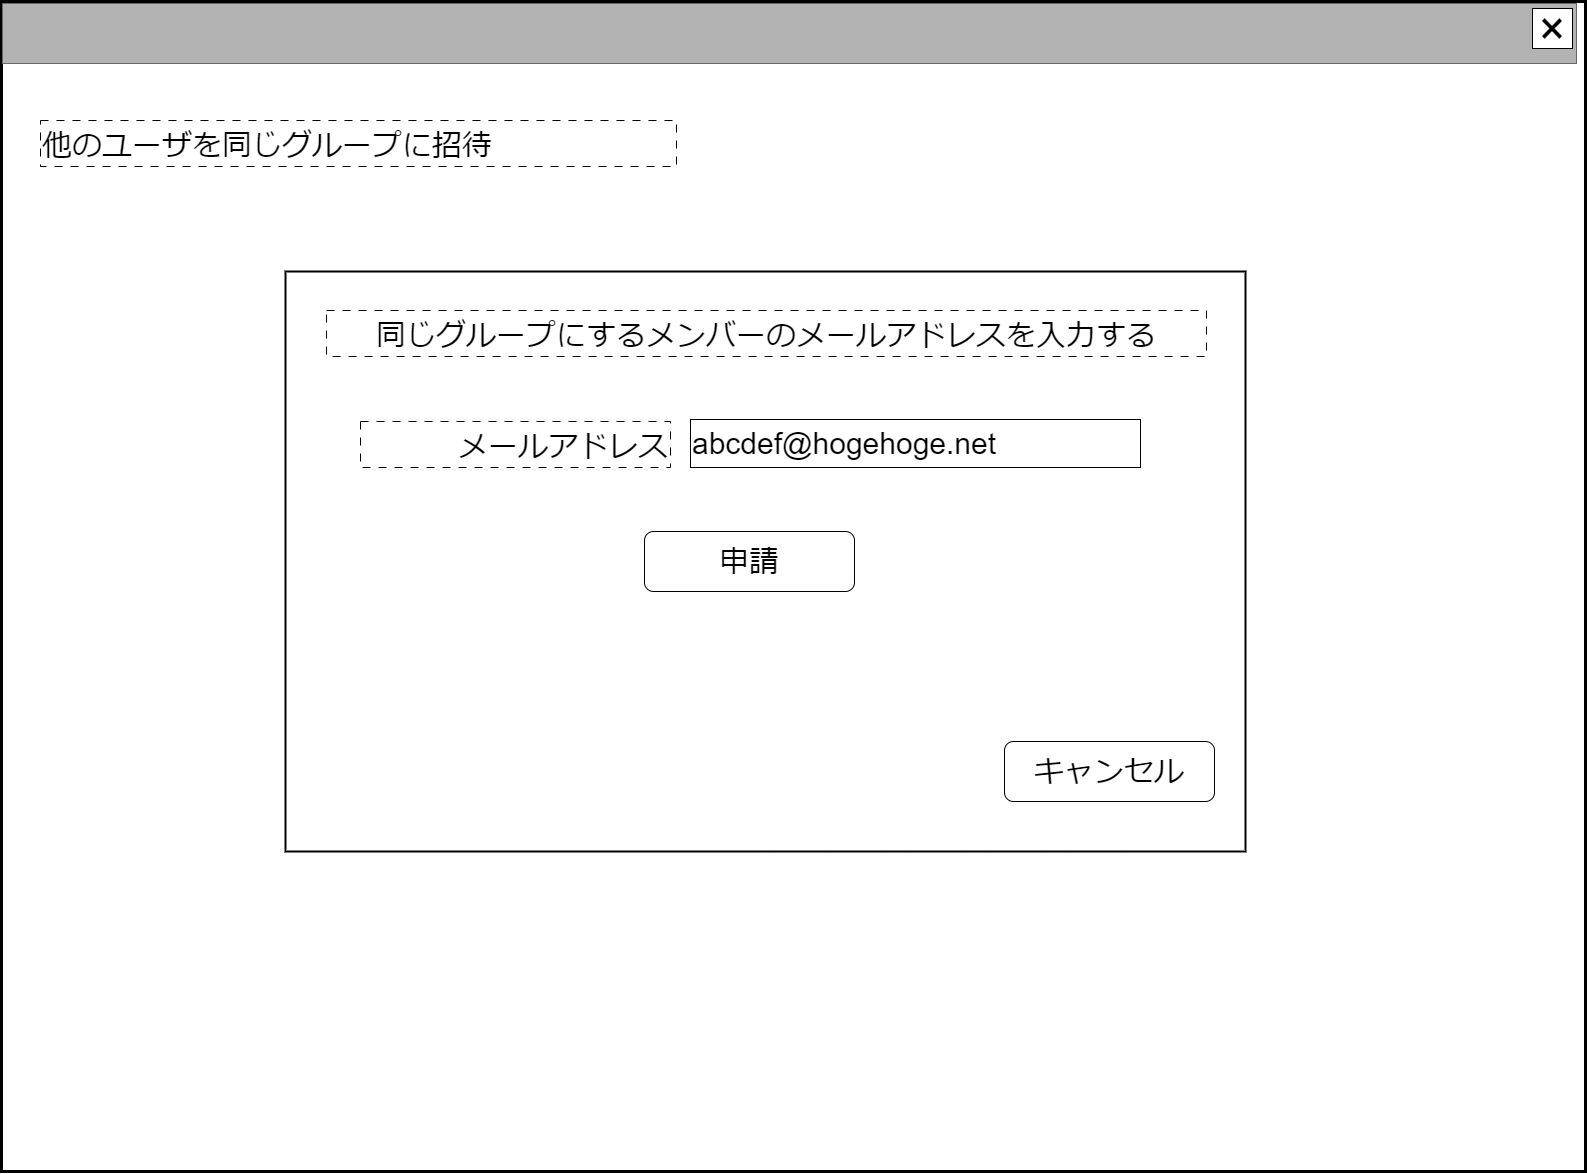

The diagram above was exported from draw.io. Its source (the exported page's mxGraphModel, read from the mxfile embedded in the PNG):
<mxGraphModel dx="724" dy="428" grid="1" gridSize="10" guides="1" tooltips="1" connect="1" arrows="1" fold="1" page="1" pageScale="1" pageWidth="1600" pageHeight="1200" math="0" shadow="0">
  <root>
    <mxCell id="0" />
    <mxCell id="cFaB45KztUIKXS-_cTrr-9" value="ウインドウ" style="" parent="0" />
    <mxCell id="cFaB45KztUIKXS-_cTrr-10" value="" style="rounded=0;whiteSpace=wrap;html=1;strokeWidth=3;" parent="cFaB45KztUIKXS-_cTrr-9" vertex="1">
      <mxGeometry x="15" y="10" width="1584" height="1170" as="geometry" />
    </mxCell>
    <mxCell id="cFaB45KztUIKXS-_cTrr-11" value="" style="rounded=0;whiteSpace=wrap;html=1;fillColor=#B3B3B3;fontColor=#333333;strokeColor=#666666;" parent="cFaB45KztUIKXS-_cTrr-9" vertex="1">
      <mxGeometry x="16" y="12" width="1574" height="60" as="geometry" />
    </mxCell>
    <mxCell id="cFaB45KztUIKXS-_cTrr-12" value="&lt;font style=&quot;font-size: 48px;&quot;&gt;×&lt;/font&gt;" style="rounded=0;whiteSpace=wrap;html=1;" parent="cFaB45KztUIKXS-_cTrr-9" vertex="1">
      <mxGeometry x="1546" y="17" width="40" height="40" as="geometry" />
    </mxCell>
    <mxCell id="cFaB45KztUIKXS-_cTrr-14" value="名称未設定レイヤ" style="" parent="0" />
    <mxCell id="L6Dk48c8kViy_fzFO3mH-0" value="" style="rounded=0;whiteSpace=wrap;html=1;fillColor=none;strokeWidth=2;" parent="cFaB45KztUIKXS-_cTrr-14" vertex="1">
      <mxGeometry x="299" y="280" width="960" height="580" as="geometry" />
    </mxCell>
    <mxCell id="HvR4dSRWBfD3urc1JDpB-15" value="&lt;span style=&quot;font-size: 30px;&quot;&gt;申請&lt;/span&gt;" style="rounded=1;whiteSpace=wrap;html=1;" parent="cFaB45KztUIKXS-_cTrr-14" vertex="1">
      <mxGeometry x="658" y="540" width="210" height="60" as="geometry" />
    </mxCell>
    <mxCell id="8Hxk6lD6Y1Y_H0gw2qUc-4" value="&lt;span style=&quot;font-size: 30px;&quot;&gt;メールアドレス&lt;/span&gt;" style="rounded=0;whiteSpace=wrap;html=1;align=right;dashed=1;dashPattern=8 8;verticalAlign=bottom;" parent="cFaB45KztUIKXS-_cTrr-14" vertex="1">
      <mxGeometry x="374" y="430" width="310" height="46" as="geometry" />
    </mxCell>
    <mxCell id="8Hxk6lD6Y1Y_H0gw2qUc-5" value="&lt;font style=&quot;font-size: 30px;&quot;&gt;abcdef@hogehoge.net&lt;/font&gt;" style="rounded=0;whiteSpace=wrap;html=1;align=left;" parent="cFaB45KztUIKXS-_cTrr-14" vertex="1">
      <mxGeometry x="704" y="428" width="450" height="48" as="geometry" />
    </mxCell>
    <mxCell id="L6Dk48c8kViy_fzFO3mH-1" value="&lt;span style=&quot;font-size: 30px;&quot;&gt;同じグループにするメンバーのメールアドレスを入力する&lt;/span&gt;" style="rounded=0;whiteSpace=wrap;html=1;align=center;dashed=1;dashPattern=8 8;verticalAlign=bottom;" parent="cFaB45KztUIKXS-_cTrr-14" vertex="1">
      <mxGeometry x="340" y="319" width="880" height="46" as="geometry" />
    </mxCell>
    <mxCell id="P2IDL3IsDdCTWvpG0wdX-0" value="&lt;span style=&quot;font-size: 30px;&quot;&gt;他のユーザを同じグループに招待&lt;/span&gt;" style="rounded=0;whiteSpace=wrap;html=1;align=left;dashed=1;dashPattern=8 8;verticalAlign=bottom;" parent="cFaB45KztUIKXS-_cTrr-14" vertex="1">
      <mxGeometry x="54" y="129" width="636" height="46" as="geometry" />
    </mxCell>
    <mxCell id="O56-q9DU7RtDljxhHqKa-0" value="&lt;span style=&quot;font-size: 30px;&quot;&gt;キャンセル&lt;/span&gt;" style="rounded=1;whiteSpace=wrap;html=1;" parent="cFaB45KztUIKXS-_cTrr-14" vertex="1">
      <mxGeometry x="1018" y="750" width="210" height="60" as="geometry" />
    </mxCell>
  </root>
</mxGraphModel>